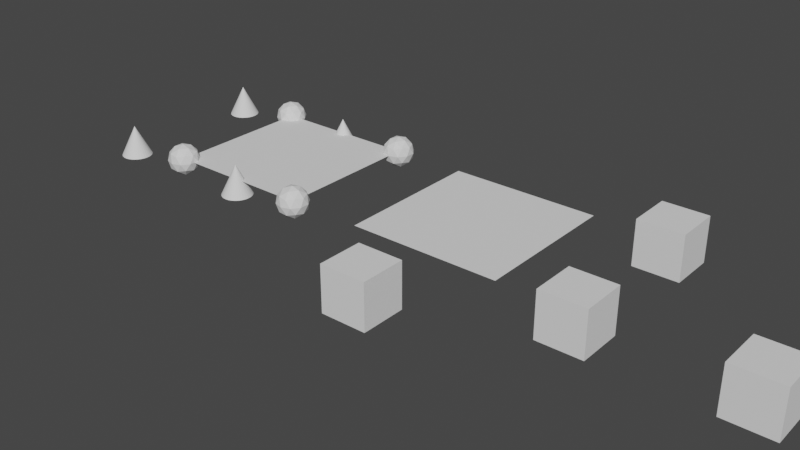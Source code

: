 # Source: multimesh_test.blend  (saved by Blender 4.2.66; exported with 4.5.12 LTS)
import bpy
from mathutils import Matrix  # noqa: F401  (used for matrix-valued properties, if any)

bpy.ops.wm.read_factory_settings(use_empty=True)
scene = bpy.context.scene
scene.name = 'Scene'

# ---- collections
col_collection = bpy.data.collections.new('Collection'); scene.collection.children.link(col_collection)

# ---- node groups
ng_geometry_nodes = bpy.data.node_groups.new('Geometry Nodes', 'GeometryNodeTree')
_s = ng_geometry_nodes.interface.new_socket(name='Geometry', in_out='OUTPUT', socket_type='NodeSocketGeometry')
_s = ng_geometry_nodes.interface.new_socket(name='Geometry', in_out='INPUT', socket_type='NodeSocketGeometry')
ng_geometry_nodes.is_modifier = True
# nodes of 'Geometry Nodes' reference scene objects; filled in after objects exist

# ---- world
world_world = bpy.data.worlds.new('World'); scene.world = world_world
world_world.use_nodes = True; world_world.node_tree.nodes.clear()
_N = world_world.node_tree.nodes; _L = world_world.node_tree.links
n0 = _N.new('ShaderNodeOutputWorld'); n0.name = 'World Output'; n0.location = (300, 300)
n1 = _N.new('ShaderNodeBackground'); n1.name = 'Background'; n1.location = (10, 300)
n1.inputs[0].default_value = (0.05088, 0.05088, 0.05088, 1.0)
_L.new(n1.outputs[0], n0.inputs[0])
n0.is_active_output = True
world_world.color = (0.05088, 0.05088, 0.05088)
world_world.use_sun_shadow = False
world_world.sun_shadow_jitter_overblur = 0.0

# ---- meshes
me_plane = bpy.data.meshes.new('Plane')
me_plane.from_pydata([(-1.0, -1.0, 0.0), (1.0, -1.0, 0.0), (-1.0, 1.0, 0.0), (1.0, 1.0, 0.0)], [], [(0, 1, 3, 2)])
_uv = me_plane.uv_layers.new(name='UVMap')
_uv.uv.foreach_set('vector', [0.0, 0.0, 1.0, 0.0, 1.0, 1.0, 0.0, 1.0])
me_plane.update()
me_cube_001 = bpy.data.meshes.new('Cube.001')
me_cube_001.from_pydata([(-0.3, -0.3, -0.3), (-0.3, -0.3, 0.3), (-0.3, 0.3, -0.3), (-0.3, 0.3, 0.3), (0.3, -0.3, -0.3), (0.3, -0.3, 0.3), (0.3, 0.3, -0.3), (0.3, 0.3, 0.3)], [], [(0, 1, 3, 2), (2, 3, 7, 6), (6, 7, 5, 4), (4, 5, 1, 0), (2, 6, 4, 0), (7, 3, 1, 5)])
_uv = me_cube_001.uv_layers.new(name='UVMap')
_uv.uv.foreach_set('vector', [0.375, 0.0, 0.625, 0.0, 0.625, 0.25, 0.375, 0.25, 0.375, 0.25, 0.625, 0.25, 0.625, 0.5, 0.375, 0.5, 0.375, 0.5, 0.625, 0.5, 0.625, 0.75, 0.375, 0.75, 0.375, 0.75, 0.625, 0.75, 0.625, 1.0, 0.375, 1.0, 0.125, 0.5, 0.375, 0.5, 0.375, 0.75, 0.125, 0.75, 0.625, 0.5, 0.875, 0.5, 0.875, 0.75, 0.625, 0.75])
me_cube_001.update()
me_plane_001 = bpy.data.meshes.new('Plane.001')
me_plane_001.from_pydata([(-1.0, -1.0, 0.0), (1.0, -1.0, 0.0), (-1.0, 1.0, 0.0), (1.0, 1.0, 0.0)], [], [(0, 1, 3, 2)])
_uv = me_plane_001.uv_layers.new(name='UVMap')
_uv.uv.foreach_set('vector', [0.0, 0.0, 1.0, 0.0, 1.0, 1.0, 0.0, 1.0])
me_plane_001.update()
me_icosphere = bpy.data.meshes.new('Icosphere')
me_icosphere.from_pydata([(-1.121e-09, 3.923e-09, -0.2102), (0.1521, -0.1105, -0.09401), (-0.0581, -0.1788, -0.09401), (-0.188, 3.923e-09, -0.09401), (-0.0581, 0.1788, -0.09401), (0.1521, 0.1105, -0.09401), (0.0581, -0.1788, 0.09401), (-0.1521, -0.1105, 0.09401), (-0.1521, 0.1105, 0.09401), (0.0581, 0.1788, 0.09401), (0.188, 3.923e-09, 0.09401), (-1.121e-09, 3.923e-09, 0.2102), (-0.03415, -0.1051, -0.1788), (0.08941, -0.06496, -0.1788), (0.05526, -0.1701, -0.1105), (0.1788, 3.923e-09, -0.1105), (0.08941, 0.06496, -0.1788), (-0.1105, 3.923e-09, -0.1788), (-0.1447, -0.1051, -0.1105), (-0.03415, 0.1051, -0.1788), (-0.1447, 0.1051, -0.1105), (0.05526, 0.1701, -0.1105), (0.1999, -0.06496, 1.121e-09), (0.1999, 0.06496, 1.121e-09), (-1.121e-09, -0.2102, 1.121e-09), (0.1236, -0.1701, 1.121e-09), (-0.1999, -0.06496, 1.121e-09), (-0.1236, -0.1701, 1.121e-09), (-0.1236, 0.1701, 1.121e-09), (-0.1999, 0.06496, 1.121e-09), (0.1236, 0.1701, 1.121e-09), (-1.121e-09, 0.2102, 1.121e-09), (0.1447, -0.1051, 0.1105), (-0.05526, -0.1701, 0.1105), (-0.1788, 3.923e-09, 0.1105), (-0.05526, 0.1701, 0.1105), (0.1447, 0.1051, 0.1105), (0.03415, -0.1051, 0.1788), (0.1105, 3.923e-09, 0.1788), (-0.08941, -0.06496, 0.1788), (-0.08941, 0.06496, 0.1788), (0.03415, 0.1051, 0.1788)], [], [(0, 13, 12), (1, 13, 15), (0, 12, 17), (0, 17, 19), (0, 19, 16), (1, 15, 22), (2, 14, 24), (3, 18, 26), (4, 20, 28), (5, 21, 30), (1, 22, 25), (2, 24, 27), (3, 26, 29), (4, 28, 31), (5, 30, 23), (6, 32, 37), (7, 33, 39), (8, 34, 40), (9, 35, 41), (10, 36, 38), (38, 41, 11), (38, 36, 41), (36, 9, 41), (41, 40, 11), (41, 35, 40), (35, 8, 40), (40, 39, 11), (40, 34, 39), (34, 7, 39), (39, 37, 11), (39, 33, 37), (33, 6, 37), (37, 38, 11), (37, 32, 38), (32, 10, 38), (23, 36, 10), (23, 30, 36), (30, 9, 36), (31, 35, 9), (31, 28, 35), (28, 8, 35), (29, 34, 8), (29, 26, 34), (26, 7, 34), (27, 33, 7), (27, 24, 33), (24, 6, 33), (25, 32, 6), (25, 22, 32), (22, 10, 32), (30, 31, 9), (30, 21, 31), (21, 4, 31), (28, 29, 8), (28, 20, 29), (20, 3, 29), (26, 27, 7), (26, 18, 27), (18, 2, 27), (24, 25, 6), (24, 14, 25), (14, 1, 25), (22, 23, 10), (22, 15, 23), (15, 5, 23), (16, 21, 5), (16, 19, 21), (19, 4, 21), (19, 20, 4), (19, 17, 20), (17, 3, 20), (17, 18, 3), (17, 12, 18), (12, 2, 18), (15, 16, 5), (15, 13, 16), (13, 0, 16), (12, 14, 2), (12, 13, 14), (13, 1, 14)])
_uv = me_icosphere.uv_layers.new(name='UVMap')
_uv.uv.foreach_set('vector', [0.1818, 0.0, 0.2273, 0.07873, 0.1364, 0.07873, 0.2727, 0.1575, 0.3182, 0.07873, 0.3636, 0.1575, 0.9091, 0.0, 0.9545, 0.07873, 0.8636, 0.07873, 0.7273, 0.0, 0.7727, 0.07873, 0.6818, 0.07873, 0.5455, 0.0, 0.5909, 0.07873, 0.5, 0.07873, 0.2727, 0.1575, 0.3636, 0.1575, 0.3182, 0.2362, 0.09091, 0.1575, 0.1818, 0.1575, 0.1364, 0.2362, 0.8182, 0.1575, 0.9091, 0.1575, 0.8636, 0.2362, 0.6364, 0.1575, 0.7273, 0.1575, 0.6818, 0.2362, 0.4545, 0.1575, 0.5455, 0.1575, 0.5, 0.2362, 0.2727, 0.1575, 0.3182, 0.2362, 0.2273, 0.2362, 0.09091, 0.1575, 0.1364, 0.2362, 0.04546, 0.2362, 0.8182, 0.1575, 0.8636, 0.2362, 0.7727, 0.2362, 0.6364, 0.1575, 0.6818, 0.2362, 0.5909, 0.2362, 0.4545, 0.1575, 0.5, 0.2362, 0.4091, 0.2362, 0.1818, 0.3149, 0.2727, 0.3149, 0.2273, 0.3937, 0.0, 0.3149, 0.09091, 0.3149, 0.04546, 0.3937, 0.7273, 0.3149, 0.8182, 0.3149, 0.7727, 0.3937, 0.5455, 0.3149, 0.6364, 0.3149, 0.5909, 0.3937, 0.3636, 0.3149, 0.4545, 0.3149, 0.4091, 0.3937, 0.4091, 0.3937, 0.5, 0.3937, 0.4545, 0.4724, 0.4091, 0.3937, 0.4545, 0.3149, 0.5, 0.3937, 0.4545, 0.3149, 0.5455, 0.3149, 0.5, 0.3937, 0.5909, 0.3937, 0.6818, 0.3937, 0.6364, 0.4724, 0.5909, 0.3937, 0.6364, 0.3149, 0.6818, 0.3937, 0.6364, 0.3149, 0.7273, 0.3149, 0.6818, 0.3937, 0.7727, 0.3937, 0.8636, 0.3937, 0.8182, 0.4724, 0.7727, 0.3937, 0.8182, 0.3149, 0.8636, 0.3937, 0.8182, 0.3149, 0.9091, 0.3149, 0.8636, 0.3937, 0.04546, 0.3937, 0.1364, 0.3937, 0.09091, 0.4724, 0.04546, 0.3937, 0.09091, 0.3149, 0.1364, 0.3937, 0.09091, 0.3149, 0.1818, 0.3149, 0.1364, 0.3937, 0.2273, 0.3937, 0.3182, 0.3937, 0.2727, 0.4724, 0.2273, 0.3937, 0.2727, 0.3149, 0.3182, 0.3937, 0.2727, 0.3149, 0.3636, 0.3149, 0.3182, 0.3937, 0.4091, 0.2362, 0.4545, 0.3149, 0.3636, 0.3149, 0.4091, 0.2362, 0.5, 0.2362, 0.4545, 0.3149, 0.5, 0.2362, 0.5455, 0.3149, 0.4545, 0.3149, 0.5909, 0.2362, 0.6364, 0.3149, 0.5455, 0.3149, 0.5909, 0.2362, 0.6818, 0.2362, 0.6364, 0.3149, 0.6818, 0.2362, 0.7273, 0.3149, 0.6364, 0.3149, 0.7727, 0.2362, 0.8182, 0.3149, 0.7273, 0.3149, 0.7727, 0.2362, 0.8636, 0.2362, 0.8182, 0.3149, 0.8636, 0.2362, 0.9091, 0.3149, 0.8182, 0.3149, 0.04546, 0.2362, 0.09091, 0.3149, 0.0, 0.3149, 0.04546, 0.2362, 0.1364, 0.2362, 0.09091, 0.3149, 0.1364, 0.2362, 0.1818, 0.3149, 0.09091, 0.3149, 0.2273, 0.2362, 0.2727, 0.3149, 0.1818, 0.3149, 0.2273, 0.2362, 0.3182, 0.2362, 0.2727, 0.3149, 0.3182, 0.2362, 0.3636, 0.3149, 0.2727, 0.3149, 0.5, 0.2362, 0.5909, 0.2362, 0.5455, 0.3149, 0.5, 0.2362, 0.5455, 0.1575, 0.5909, 0.2362, 0.5455, 0.1575, 0.6364, 0.1575, 0.5909, 0.2362, 0.6818, 0.2362, 0.7727, 0.2362, 0.7273, 0.3149, 0.6818, 0.2362, 0.7273, 0.1575, 0.7727, 0.2362, 0.7273, 0.1575, 0.8182, 0.1575, 0.7727, 0.2362, 0.8636, 0.2362, 0.9545, 0.2362, 0.9091, 0.3149, 0.8636, 0.2362, 0.9091, 0.1575, 0.9545, 0.2362, 0.9091, 0.1575, 1.0, 0.1575, 0.9545, 0.2362, 0.1364, 0.2362, 0.2273, 0.2362, 0.1818, 0.3149, 0.1364, 0.2362, 0.1818, 0.1575, 0.2273, 0.2362, 0.1818, 0.1575, 0.2727, 0.1575, 0.2273, 0.2362, 0.3182, 0.2362, 0.4091, 0.2362, 0.3636, 0.3149, 0.3182, 0.2362, 0.3636, 0.1575, 0.4091, 0.2362, 0.3636, 0.1575, 0.4545, 0.1575, 0.4091, 0.2362, 0.5, 0.07873, 0.5455, 0.1575, 0.4545, 0.1575, 0.5, 0.07873, 0.5909, 0.07873, 0.5455, 0.1575, 0.5909, 0.07873, 0.6364, 0.1575, 0.5455, 0.1575, 0.6818, 0.07873, 0.7273, 0.1575, 0.6364, 0.1575, 0.6818, 0.07873, 0.7727, 0.07873, 0.7273, 0.1575, 0.7727, 0.07873, 0.8182, 0.1575, 0.7273, 0.1575, 0.8636, 0.07873, 0.9091, 0.1575, 0.8182, 0.1575, 0.8636, 0.07873, 0.9545, 0.07873, 0.9091, 0.1575, 0.9545, 0.07873, 1.0, 0.1575, 0.9091, 0.1575, 0.3636, 0.1575, 0.4091, 0.07873, 0.4545, 0.1575, 0.3636, 0.1575, 0.3182, 0.07873, 0.4091, 0.07873, 0.3182, 0.07873, 0.3636, 0.0, 0.4091, 0.07873, 0.1364, 0.07873, 0.1818, 0.1575, 0.09091, 0.1575, 0.1364, 0.07873, 0.2273, 0.07873, 0.1818, 0.1575, 0.2273, 0.07873, 0.2727, 0.1575, 0.1818, 0.1575])
me_icosphere.update()
me_cone = bpy.data.meshes.new('Cone')
me_cone.from_pydata([(0.0, 0.2036, -0.2036), (0.03972, 0.1997, -0.2036), (0.07791, 0.1881, -0.2036), (0.1131, 0.1693, -0.2036), (0.144, 0.144, -0.2036), (0.1693, 0.1131, -0.2036), (0.1881, 0.07791, -0.2036), (0.1997, 0.03972, -0.2036), (0.2036, 0.0, -0.2036), (0.1997, -0.03972, -0.2036), (0.1881, -0.07791, -0.2036), (0.1693, -0.1131, -0.2036), (0.144, -0.144, -0.2036), (0.1131, -0.1693, -0.2036), (0.07791, -0.1881, -0.2036), (0.03972, -0.1997, -0.2036), (0.0, -0.2036, -0.2036), (-0.03972, -0.1997, -0.2036), (-0.07791, -0.1881, -0.2036), (-0.1131, -0.1693, -0.2036), (-0.144, -0.144, -0.2036), (-0.1693, -0.1131, -0.2036), (-0.1881, -0.07791, -0.2036), (-0.1997, -0.03972, -0.2036), (-0.2036, 0.0, -0.2036), (-0.1997, 0.03972, -0.2036), (-0.1881, 0.07791, -0.2036), (-0.1693, 0.1131, -0.2036), (-0.144, 0.144, -0.2036), (-0.1131, 0.1693, -0.2036), (-0.07791, 0.1881, -0.2036), (-0.03972, 0.1997, -0.2036), (0.0, 0.0, 0.2036)], [], [(0, 32, 1), (1, 32, 2), (2, 32, 3), (3, 32, 4), (4, 32, 5), (5, 32, 6), (6, 32, 7), (7, 32, 8), (8, 32, 9), (9, 32, 10), (10, 32, 11), (11, 32, 12), (12, 32, 13), (13, 32, 14), (14, 32, 15), (15, 32, 16), (16, 32, 17), (17, 32, 18), (18, 32, 19), (19, 32, 20), (20, 32, 21), (21, 32, 22), (22, 32, 23), (23, 32, 24), (24, 32, 25), (25, 32, 26), (26, 32, 27), (27, 32, 28), (28, 32, 29), (29, 32, 30), (0, 1, 2, 3, 4, 5, 6, 7, 8, 9, 10, 11, 12, 13, 14, 15, 16, 17, 18, 19, 20, 21, 22, 23, 24, 25, 26, 27, 28, 29, 30, 31), (30, 32, 31), (31, 32, 0)])
_uv = me_cone.uv_layers.new(name='UVMap')
_uv.uv.foreach_set('vector', [0.25, 0.49, 0.25, 0.25, 0.2968, 0.4854, 0.2968, 0.4854, 0.25, 0.25, 0.3418, 0.4717, 0.3418, 0.4717, 0.25, 0.25, 0.3833, 0.4496, 0.3833, 0.4496, 0.25, 0.25, 0.4197, 0.4197, 0.4197, 0.4197, 0.25, 0.25, 0.4496, 0.3833, 0.4496, 0.3833, 0.25, 0.25, 0.4717, 0.3418, 0.4717, 0.3418, 0.25, 0.25, 0.4854, 0.2968, 0.4854, 0.2968, 0.25, 0.25, 0.49, 0.25, 0.49, 0.25, 0.25, 0.25, 0.4854, 0.2032, 0.4854, 0.2032, 0.25, 0.25, 0.4717, 0.1582, 0.4717, 0.1582, 0.25, 0.25, 0.4496, 0.1167, 0.4496, 0.1167, 0.25, 0.25, 0.4197, 0.08029, 0.4197, 0.08029, 0.25, 0.25, 0.3833, 0.05045, 0.3833, 0.05045, 0.25, 0.25, 0.3418, 0.02827, 0.3418, 0.02827, 0.25, 0.25, 0.2968, 0.01461, 0.2968, 0.01461, 0.25, 0.25, 0.25, 0.01, 0.25, 0.01, 0.25, 0.25, 0.2032, 0.01461, 0.2032, 0.01461, 0.25, 0.25, 0.1582, 0.02827, 0.1582, 0.02827, 0.25, 0.25, 0.1167, 0.05045, 0.1167, 0.05045, 0.25, 0.25, 0.08029, 0.08029, 0.08029, 0.08029, 0.25, 0.25, 0.05045, 0.1167, 0.05045, 0.1167, 0.25, 0.25, 0.02827, 0.1582, 0.02827, 0.1582, 0.25, 0.25, 0.01461, 0.2032, 0.01461, 0.2032, 0.25, 0.25, 0.01, 0.25, 0.01, 0.25, 0.25, 0.25, 0.01461, 0.2968, 0.01461, 0.2968, 0.25, 0.25, 0.02827, 0.3418, 0.02827, 0.3418, 0.25, 0.25, 0.05045, 0.3833, 0.05045, 0.3833, 0.25, 0.25, 0.08029, 0.4197, 0.08029, 0.4197, 0.25, 0.25, 0.1167, 0.4496, 0.1167, 0.4496, 0.25, 0.25, 0.1582, 0.4717, 0.75, 0.49, 0.7968, 0.4854, 0.8418, 0.4717, 0.8833, 0.4496, 0.9197, 0.4197, 0.9496, 0.3833, 0.9717, 0.3418, 0.9854, 0.2968, 0.99, 0.25, 0.9854, 0.2032, 0.9717, 0.1582, 0.9496, 0.1167, 0.9197, 0.08029, 0.8833, 0.05045, 0.8418, 0.02827, 0.7968, 0.01461, 0.75, 0.01, 0.7032, 0.01461, 0.6582, 0.02827, 0.6167, 0.05045, 0.5803, 0.08029, 0.5504, 0.1167, 0.5283, 0.1582, 0.5146, 0.2032, 0.51, 0.25, 0.5146, 0.2968, 0.5283, 0.3418, 0.5504, 0.3833, 0.5803, 0.4197, 0.6167, 0.4496, 0.6582, 0.4717, 0.7032, 0.4854, 0.1582, 0.4717, 0.25, 0.25, 0.2032, 0.4854, 0.2032, 0.4854, 0.25, 0.25, 0.25, 0.49])
me_cone.update()
me_plane_002 = bpy.data.meshes.new('Plane.002')
me_plane_002.from_pydata([(-1.0, -1.0, 0.0), (1.0, -1.0, 0.0), (-1.0, 1.0, 0.0), (1.0, 1.0, 0.0)], [], [(0, 1, 3, 2)])
_uv = me_plane_002.uv_layers.new(name='UVMap')
_uv.uv.foreach_set('vector', [0.0, 0.0, 1.0, 0.0, 1.0, 1.0, 0.0, 1.0])
me_plane_002.update()

# ---- objects
ob_plane_particles = bpy.data.objects.new('Plane_particles', me_plane)
ob_cube = bpy.data.objects.new('cube', me_cube_001)
ob_plane_instancing = bpy.data.objects.new('Plane_instancing', me_plane_001)
ob_icosphere = bpy.data.objects.new('Icosphere', me_icosphere)
ob_cone = bpy.data.objects.new('Cone', me_cone)
ob_plane_gn = bpy.data.objects.new('Plane_gn', me_plane_002)
_N = ng_geometry_nodes.nodes; _L = ng_geometry_nodes.links
n0 = _N.new('NodeGroupInput'); n0.name = 'Group Input'; n0.location = (-350, 5)
n1 = _N.new('NodeGroupOutput'); n1.name = 'Group Output'; n1.location = (97, 31)
n2 = _N.new('GeometryNodeInstanceOnPoints'); n2.name = 'Instance on Points'; n2.location = (-98, 32)
n3 = _N.new('GeometryNodeObjectInfo'); n3.name = 'Object Info'; n3.location = (-350, -77)
n3.inputs[0].default_value = ob_cube
_L.new(n2.outputs[0], n1.inputs[0])
_L.new(n0.outputs[0], n2.inputs[0])
_L.new(n3.outputs[4], n2.inputs[2])
n1.is_active_output = True

# ---- transforms, parenting, visibility, modifiers, constraints
ob_plane_particles.location = (0.0, 0.0, 0.0)
_m = ob_plane_particles.modifiers.new('ParticleSystem', 'PARTICLE_SYSTEM')
ob_cube.location = (0.0, -2.0, 0.0)
ob_cube.scale = (1.0, 1.0, 1.0)
ob_plane_instancing.location = (-3.0, 0.0, 0.0)
ob_plane_instancing.instance_type = 'VERTS'
ob_icosphere.parent = ob_plane_instancing
ob_icosphere.matrix_parent_inverse = Matrix(((1.0, -0.0, 0.0, 3.0), (-0.0, 1.0, -0.0, 0.0), (0.0, 0.0, 1.0, -0.0), (-0.0, 0.0, -0.0, 1.0)))
ob_icosphere.location = (-3.0, 0.0, 0.0)
ob_cone.parent = ob_plane_instancing
ob_cone.matrix_parent_inverse = Matrix(((1.0, -0.0, 0.0, 3.0), (-0.0, 1.0, -0.0, 0.0), (0.0, 0.0, 1.0, -0.0), (-0.0, 0.0, -0.0, 1.0)))
ob_cone.location = (-4.0, 0.0, 0.0)
ob_plane_gn.location = (3.0, 0.0, 0.0)
_m = ob_plane_gn.modifiers.new('GeometryNodes', 'NODES')
_m.node_group = ng_geometry_nodes

# ---- collection membership
col_collection.objects.link(ob_plane_particles)
col_collection.objects.link(ob_cube)
col_collection.objects.link(ob_plane_instancing)
col_collection.objects.link(ob_icosphere)
col_collection.objects.link(ob_cone)
col_collection.objects.link(ob_plane_gn)

# ---- scene / render settings (as saved in the file)
scene.frame_start = 0; scene.frame_end = 250; scene.frame_set(1)
scene.render.engine = 'BLENDER_EEVEE_NEXT'
scene.cycles.sampling_pattern = 'TABULATED_SOBOL'
scene.cycles.use_light_tree = False
scene.view_settings.view_transform = 'Filmic'
bpy.context.view_layer.update()

# ---- added for rendering (the .blend has no active camera and no usable light): camera, sun
cam_auto = bpy.data.cameras.new('AutoCamera')
cam_auto.lens = 50.0
cam_auto.sensor_width = 36.0
cam_auto.clip_end = 1000.0
ob_auto_camera = bpy.data.objects.new('AutoCamera', cam_auto)
scene.collection.objects.link(ob_auto_camera)
ob_auto_camera.location = (6.75027, -9.47255, 5.88165)
ob_auto_camera.rotation_euler = (1.09748, -7.21219e-08, 0.694738)
scene.camera = ob_auto_camera
light_auto_sun = bpy.data.lights.new('AutoSun', 'SUN')
light_auto_sun.energy = 3.0
light_auto_sun.angle = 0.0523599
ob_auto_sun = bpy.data.objects.new('AutoSun', light_auto_sun)
scene.collection.objects.link(ob_auto_sun)
ob_auto_sun.rotation_euler = (0.872665, 0.174533, 0.523599)
bpy.context.view_layer.update()
